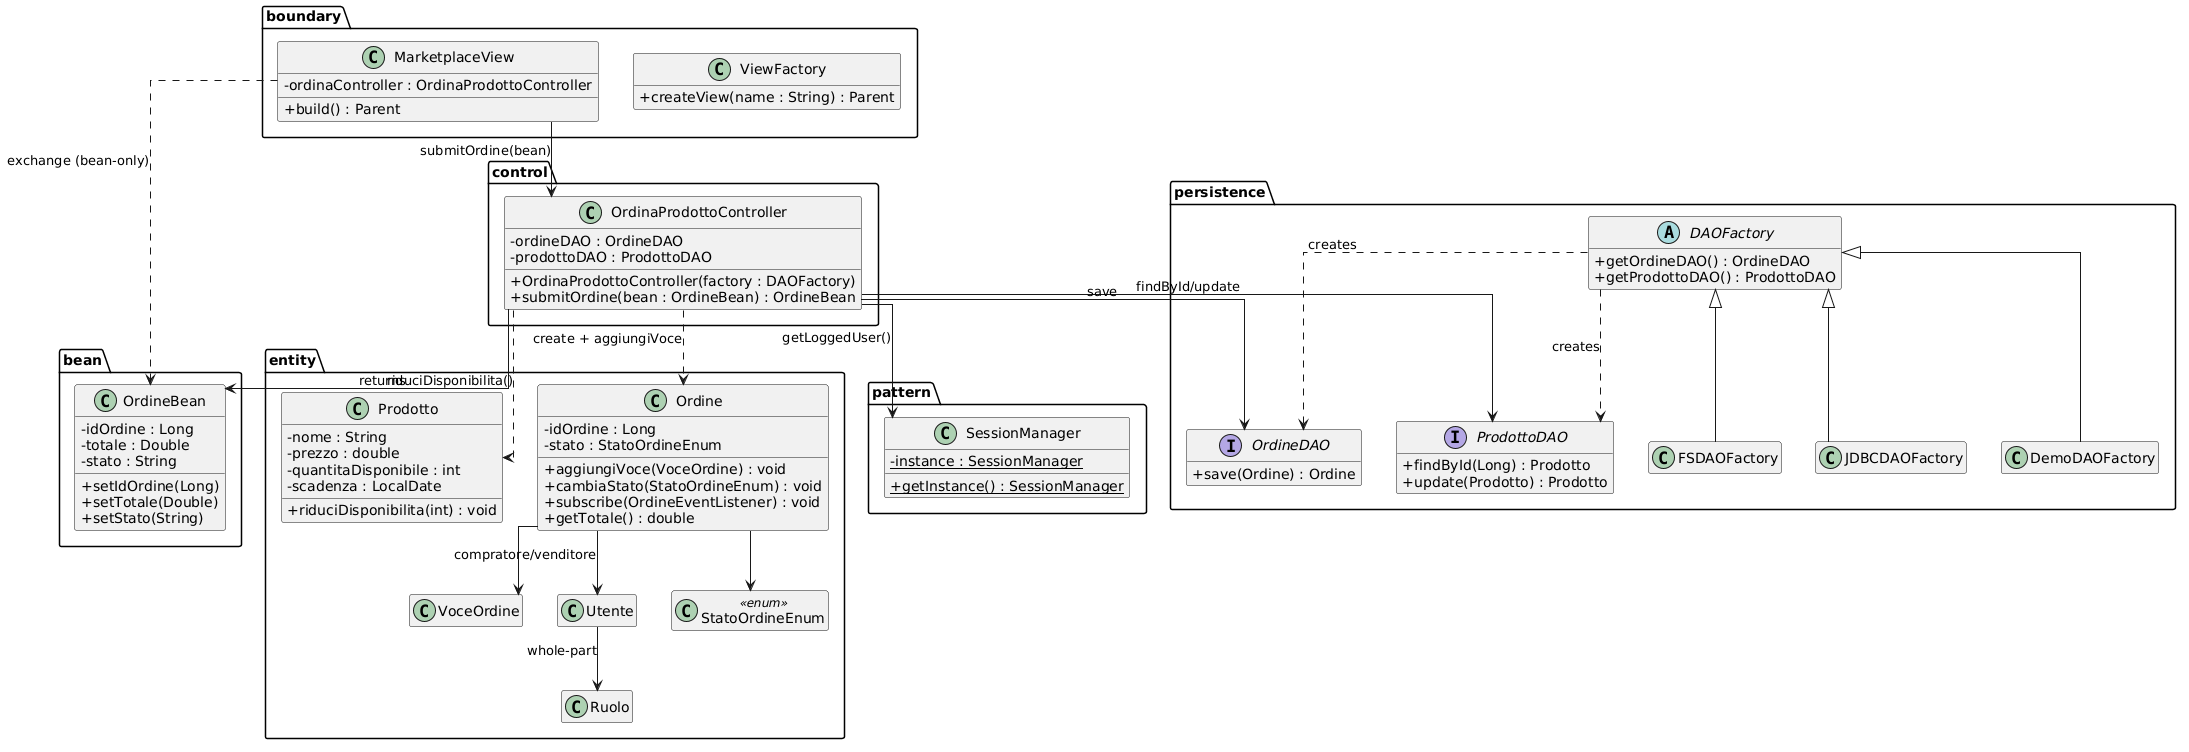

The diagram above was rendered by PlantUML. Its source (embedded in the PNG):
@startuml
' CiboAmico — Design-Level Class Diagram (core UC-04 + key patterns)
skinparam classAttributeIconSize 0
skinparam linetype ortho
hide empty members

package "boundary" {
  class MarketplaceView {
    -ordinaController : OrdinaProdottoController
    +build() : Parent
  }
  class ViewFactory {
    +createView(name : String) : Parent
  }
}

package "bean" {
  class OrdineBean {
    -idOrdine : Long
    -totale : Double
    -stato : String
    +setIdOrdine(Long)
    +setTotale(Double)
    +setStato(String)
  }
}

package "control" {
  class OrdinaProdottoController {
    -ordineDAO : OrdineDAO
    -prodottoDAO : ProdottoDAO
    +OrdinaProdottoController(factory : DAOFactory)
    +submitOrdine(bean : OrdineBean) : OrdineBean
  }
}

package "entity" {
  class Prodotto {
    -nome : String
    -prezzo : double
    -quantitaDisponibile : int
    -scadenza : LocalDate
    +riduciDisponibilita(int) : void
  }
  class Ordine {
    -idOrdine : Long
    -stato : StatoOrdineEnum
    +aggiungiVoce(VoceOrdine) : void
    +cambiaStato(StatoOrdineEnum) : void
    +subscribe(OrdineEventListener) : void
    +getTotale() : double
  }
  class VoceOrdine
  class Utente
  class Ruolo
  class StatoOrdineEnum <<enum>>
}

package "persistence" {
  interface OrdineDAO {
    +save(Ordine) : Ordine
  }
  interface ProdottoDAO {
    +findById(Long) : Prodotto
    +update(Prodotto) : Prodotto
  }
  abstract class DAOFactory {
    +getOrdineDAO() : OrdineDAO
    +getProdottoDAO() : ProdottoDAO
  }
  class DemoDAOFactory
  class FSDAOFactory
  class JDBCDAOFactory
}

package "pattern" {
  class SessionManager {
    -{static} instance : SessionManager
    +{static} getInstance() : SessionManager
  }
}

MarketplaceView --> OrdinaProdottoController : submitOrdine(bean)
MarketplaceView ..> OrdineBean : exchange (bean-only)
OrdinaProdottoController --> OrdineBean : returns
OrdinaProdottoController --> SessionManager : getLoggedUser()
OrdinaProdottoController --> ProdottoDAO : findById/update
OrdinaProdottoController --> OrdineDAO : save
OrdinaProdottoController ..> Prodotto : riduciDisponibilita()
OrdinaProdottoController ..> Ordine : create + aggiungiVoce
Ordine --> VoceOrdine
Ordine --> StatoOrdineEnum
Ordine --> Utente : compratore/venditore
Utente --> Ruolo : whole-part
DAOFactory <|-- DemoDAOFactory
DAOFactory <|-- FSDAOFactory
DAOFactory <|-- JDBCDAOFactory
DAOFactory ..> OrdineDAO : creates
DAOFactory ..> ProdottoDAO : creates
@enduml